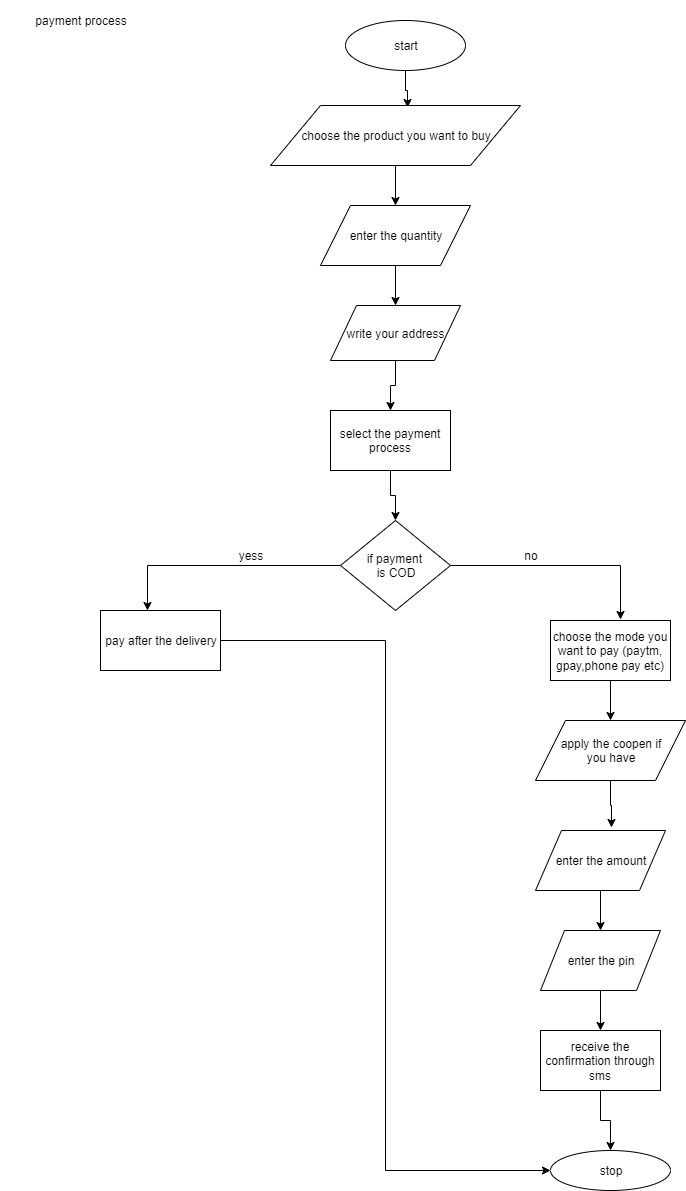

The diagram above was exported from draw.io. Its source (the exported page's mxGraphModel, read from the mxfile embedded in the PNG):
<mxGraphModel dx="939" dy="278" grid="1" gridSize="10" guides="1" tooltips="1" connect="1" arrows="1" fold="1" page="1" pageScale="1" pageWidth="850" pageHeight="1100" math="0" shadow="0">
  <root>
    <mxCell id="yL1-sVcLG9FBWZB1vQx2-0" />
    <mxCell id="yL1-sVcLG9FBWZB1vQx2-1" parent="yL1-sVcLG9FBWZB1vQx2-0" />
    <mxCell id="yL1-sVcLG9FBWZB1vQx2-2" value="payment process" style="text;html=1;strokeColor=none;fillColor=none;align=center;verticalAlign=middle;whiteSpace=wrap;rounded=0;" vertex="1" parent="yL1-sVcLG9FBWZB1vQx2-1">
      <mxGeometry x="20" y="20" width="160" height="40" as="geometry" />
    </mxCell>
    <mxCell id="yL1-sVcLG9FBWZB1vQx2-20" style="edgeStyle=orthogonalEdgeStyle;rounded=0;orthogonalLoop=1;jettySize=auto;html=1;entryX=0.547;entryY=0.027;entryDx=0;entryDy=0;entryPerimeter=0;" edge="1" parent="yL1-sVcLG9FBWZB1vQx2-1" source="yL1-sVcLG9FBWZB1vQx2-3" target="yL1-sVcLG9FBWZB1vQx2-4">
      <mxGeometry relative="1" as="geometry" />
    </mxCell>
    <mxCell id="yL1-sVcLG9FBWZB1vQx2-3" value="start" style="ellipse;whiteSpace=wrap;html=1;" vertex="1" parent="yL1-sVcLG9FBWZB1vQx2-1">
      <mxGeometry x="365" y="40" width="120" height="50" as="geometry" />
    </mxCell>
    <mxCell id="yL1-sVcLG9FBWZB1vQx2-21" style="edgeStyle=orthogonalEdgeStyle;rounded=0;orthogonalLoop=1;jettySize=auto;html=1;entryX=0.5;entryY=0;entryDx=0;entryDy=0;" edge="1" parent="yL1-sVcLG9FBWZB1vQx2-1" source="yL1-sVcLG9FBWZB1vQx2-4" target="yL1-sVcLG9FBWZB1vQx2-5">
      <mxGeometry relative="1" as="geometry" />
    </mxCell>
    <mxCell id="yL1-sVcLG9FBWZB1vQx2-4" value="choose the product you want to buy" style="shape=parallelogram;perimeter=parallelogramPerimeter;whiteSpace=wrap;html=1;" vertex="1" parent="yL1-sVcLG9FBWZB1vQx2-1">
      <mxGeometry x="290" y="125" width="250" height="60" as="geometry" />
    </mxCell>
    <mxCell id="yL1-sVcLG9FBWZB1vQx2-22" style="edgeStyle=orthogonalEdgeStyle;rounded=0;orthogonalLoop=1;jettySize=auto;html=1;entryX=0.5;entryY=0;entryDx=0;entryDy=0;" edge="1" parent="yL1-sVcLG9FBWZB1vQx2-1" source="yL1-sVcLG9FBWZB1vQx2-5" target="yL1-sVcLG9FBWZB1vQx2-10">
      <mxGeometry relative="1" as="geometry" />
    </mxCell>
    <mxCell id="yL1-sVcLG9FBWZB1vQx2-5" value="enter the quantity" style="shape=parallelogram;perimeter=parallelogramPerimeter;whiteSpace=wrap;html=1;" vertex="1" parent="yL1-sVcLG9FBWZB1vQx2-1">
      <mxGeometry x="340" y="225" width="150" height="60" as="geometry" />
    </mxCell>
    <mxCell id="yL1-sVcLG9FBWZB1vQx2-34" style="edgeStyle=orthogonalEdgeStyle;rounded=0;orthogonalLoop=1;jettySize=auto;html=1;entryX=0;entryY=0.5;entryDx=0;entryDy=0;" edge="1" parent="yL1-sVcLG9FBWZB1vQx2-1" source="yL1-sVcLG9FBWZB1vQx2-6" target="yL1-sVcLG9FBWZB1vQx2-18">
      <mxGeometry relative="1" as="geometry" />
    </mxCell>
    <mxCell id="yL1-sVcLG9FBWZB1vQx2-6" value="pay after the delivery" style="rounded=0;whiteSpace=wrap;html=1;" vertex="1" parent="yL1-sVcLG9FBWZB1vQx2-1">
      <mxGeometry x="120" y="630" width="120" height="60" as="geometry" />
    </mxCell>
    <mxCell id="yL1-sVcLG9FBWZB1vQx2-24" style="edgeStyle=orthogonalEdgeStyle;rounded=0;orthogonalLoop=1;jettySize=auto;html=1;entryX=0.5;entryY=0;entryDx=0;entryDy=0;" edge="1" parent="yL1-sVcLG9FBWZB1vQx2-1" source="yL1-sVcLG9FBWZB1vQx2-7" target="yL1-sVcLG9FBWZB1vQx2-8">
      <mxGeometry relative="1" as="geometry" />
    </mxCell>
    <mxCell id="yL1-sVcLG9FBWZB1vQx2-7" value="select the payment process" style="rounded=0;whiteSpace=wrap;html=1;" vertex="1" parent="yL1-sVcLG9FBWZB1vQx2-1">
      <mxGeometry x="350" y="430" width="120" height="60" as="geometry" />
    </mxCell>
    <mxCell id="yL1-sVcLG9FBWZB1vQx2-25" style="edgeStyle=orthogonalEdgeStyle;rounded=0;orthogonalLoop=1;jettySize=auto;html=1;entryX=0.393;entryY=-0.008;entryDx=0;entryDy=0;entryPerimeter=0;" edge="1" parent="yL1-sVcLG9FBWZB1vQx2-1" source="yL1-sVcLG9FBWZB1vQx2-8" target="yL1-sVcLG9FBWZB1vQx2-6">
      <mxGeometry relative="1" as="geometry" />
    </mxCell>
    <mxCell id="yL1-sVcLG9FBWZB1vQx2-26" style="edgeStyle=orthogonalEdgeStyle;rounded=0;orthogonalLoop=1;jettySize=auto;html=1;entryX=0.586;entryY=-0.011;entryDx=0;entryDy=0;entryPerimeter=0;" edge="1" parent="yL1-sVcLG9FBWZB1vQx2-1" source="yL1-sVcLG9FBWZB1vQx2-8" target="yL1-sVcLG9FBWZB1vQx2-11">
      <mxGeometry relative="1" as="geometry" />
    </mxCell>
    <mxCell id="yL1-sVcLG9FBWZB1vQx2-8" value="if payment&amp;nbsp;&lt;br&gt;is COD" style="rhombus;whiteSpace=wrap;html=1;" vertex="1" parent="yL1-sVcLG9FBWZB1vQx2-1">
      <mxGeometry x="360" y="540" width="110" height="90" as="geometry" />
    </mxCell>
    <mxCell id="yL1-sVcLG9FBWZB1vQx2-23" style="edgeStyle=orthogonalEdgeStyle;rounded=0;orthogonalLoop=1;jettySize=auto;html=1;entryX=0.5;entryY=0;entryDx=0;entryDy=0;" edge="1" parent="yL1-sVcLG9FBWZB1vQx2-1" source="yL1-sVcLG9FBWZB1vQx2-10" target="yL1-sVcLG9FBWZB1vQx2-7">
      <mxGeometry relative="1" as="geometry" />
    </mxCell>
    <mxCell id="yL1-sVcLG9FBWZB1vQx2-10" value="write your address" style="shape=parallelogram;perimeter=parallelogramPerimeter;whiteSpace=wrap;html=1;" vertex="1" parent="yL1-sVcLG9FBWZB1vQx2-1">
      <mxGeometry x="350" y="325" width="130" height="55" as="geometry" />
    </mxCell>
    <mxCell id="yL1-sVcLG9FBWZB1vQx2-29" style="edgeStyle=orthogonalEdgeStyle;rounded=0;orthogonalLoop=1;jettySize=auto;html=1;entryX=0.5;entryY=0;entryDx=0;entryDy=0;" edge="1" parent="yL1-sVcLG9FBWZB1vQx2-1" source="yL1-sVcLG9FBWZB1vQx2-11" target="yL1-sVcLG9FBWZB1vQx2-13">
      <mxGeometry relative="1" as="geometry" />
    </mxCell>
    <mxCell id="yL1-sVcLG9FBWZB1vQx2-11" value="choose the mode you want to pay (paytm, gpay,phone pay etc)" style="rounded=0;whiteSpace=wrap;html=1;" vertex="1" parent="yL1-sVcLG9FBWZB1vQx2-1">
      <mxGeometry x="570" y="640" width="120" height="60" as="geometry" />
    </mxCell>
    <mxCell id="yL1-sVcLG9FBWZB1vQx2-30" style="edgeStyle=orthogonalEdgeStyle;rounded=0;orthogonalLoop=1;jettySize=auto;html=1;entryX=0.581;entryY=-0.052;entryDx=0;entryDy=0;entryPerimeter=0;" edge="1" parent="yL1-sVcLG9FBWZB1vQx2-1" source="yL1-sVcLG9FBWZB1vQx2-13" target="yL1-sVcLG9FBWZB1vQx2-16">
      <mxGeometry relative="1" as="geometry" />
    </mxCell>
    <mxCell id="yL1-sVcLG9FBWZB1vQx2-13" value="&lt;span style=&quot;white-space: normal&quot;&gt;apply the coopen if &lt;br&gt;you have&lt;/span&gt;" style="shape=parallelogram;perimeter=parallelogramPerimeter;whiteSpace=wrap;html=1;" vertex="1" parent="yL1-sVcLG9FBWZB1vQx2-1">
      <mxGeometry x="555" y="740" width="150" height="60" as="geometry" />
    </mxCell>
    <mxCell id="yL1-sVcLG9FBWZB1vQx2-32" style="edgeStyle=orthogonalEdgeStyle;rounded=0;orthogonalLoop=1;jettySize=auto;html=1;entryX=0.5;entryY=0;entryDx=0;entryDy=0;" edge="1" parent="yL1-sVcLG9FBWZB1vQx2-1" source="yL1-sVcLG9FBWZB1vQx2-15" target="yL1-sVcLG9FBWZB1vQx2-17">
      <mxGeometry relative="1" as="geometry" />
    </mxCell>
    <mxCell id="yL1-sVcLG9FBWZB1vQx2-15" value="enter the pin" style="shape=parallelogram;perimeter=parallelogramPerimeter;whiteSpace=wrap;html=1;" vertex="1" parent="yL1-sVcLG9FBWZB1vQx2-1">
      <mxGeometry x="560" y="950" width="120" height="60" as="geometry" />
    </mxCell>
    <mxCell id="yL1-sVcLG9FBWZB1vQx2-31" style="edgeStyle=orthogonalEdgeStyle;rounded=0;orthogonalLoop=1;jettySize=auto;html=1;entryX=0.5;entryY=0;entryDx=0;entryDy=0;" edge="1" parent="yL1-sVcLG9FBWZB1vQx2-1" source="yL1-sVcLG9FBWZB1vQx2-16" target="yL1-sVcLG9FBWZB1vQx2-15">
      <mxGeometry relative="1" as="geometry" />
    </mxCell>
    <mxCell id="yL1-sVcLG9FBWZB1vQx2-16" value="enter the amount" style="shape=parallelogram;perimeter=parallelogramPerimeter;whiteSpace=wrap;html=1;" vertex="1" parent="yL1-sVcLG9FBWZB1vQx2-1">
      <mxGeometry x="555" y="850" width="130" height="60" as="geometry" />
    </mxCell>
    <mxCell id="yL1-sVcLG9FBWZB1vQx2-33" style="edgeStyle=orthogonalEdgeStyle;rounded=0;orthogonalLoop=1;jettySize=auto;html=1;" edge="1" parent="yL1-sVcLG9FBWZB1vQx2-1" source="yL1-sVcLG9FBWZB1vQx2-17" target="yL1-sVcLG9FBWZB1vQx2-18">
      <mxGeometry relative="1" as="geometry" />
    </mxCell>
    <mxCell id="yL1-sVcLG9FBWZB1vQx2-17" value="receive the confirmation through sms" style="rounded=0;whiteSpace=wrap;html=1;" vertex="1" parent="yL1-sVcLG9FBWZB1vQx2-1">
      <mxGeometry x="560" y="1050" width="120" height="60" as="geometry" />
    </mxCell>
    <mxCell id="yL1-sVcLG9FBWZB1vQx2-18" value="stop" style="ellipse;whiteSpace=wrap;html=1;" vertex="1" parent="yL1-sVcLG9FBWZB1vQx2-1">
      <mxGeometry x="570" y="1170" width="120" height="40" as="geometry" />
    </mxCell>
    <mxCell id="yL1-sVcLG9FBWZB1vQx2-27" value="yess" style="text;html=1;strokeColor=none;fillColor=none;align=center;verticalAlign=middle;whiteSpace=wrap;rounded=0;" vertex="1" parent="yL1-sVcLG9FBWZB1vQx2-1">
      <mxGeometry x="250" y="565" width="40" height="20" as="geometry" />
    </mxCell>
    <mxCell id="yL1-sVcLG9FBWZB1vQx2-28" value="no" style="text;html=1;strokeColor=none;fillColor=none;align=center;verticalAlign=middle;whiteSpace=wrap;rounded=0;" vertex="1" parent="yL1-sVcLG9FBWZB1vQx2-1">
      <mxGeometry x="530" y="565" width="40" height="20" as="geometry" />
    </mxCell>
  </root>
</mxGraphModel>